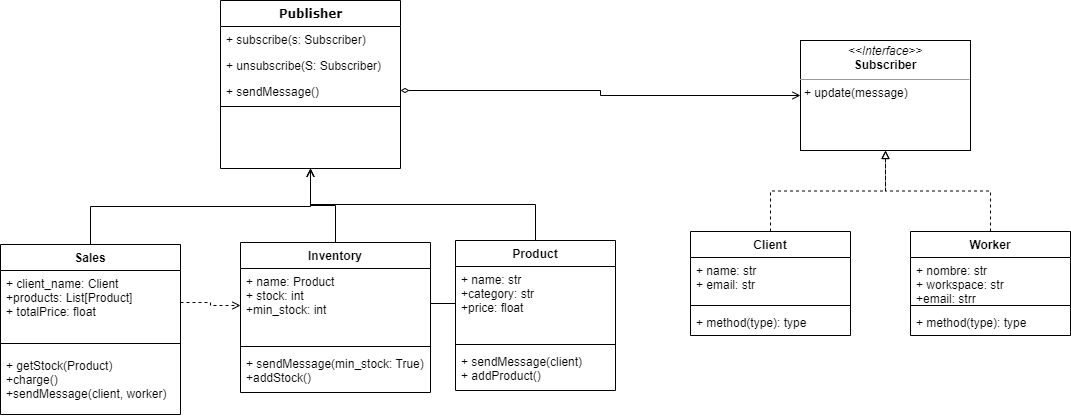

The diagram above was exported from draw.io. Its source (the exported page's mxGraphModel, read from the mxfile embedded in the PNG):
<mxGraphModel dx="1381" dy="795" grid="1" gridSize="10" guides="1" tooltips="1" connect="1" arrows="1" fold="1" page="1" pageScale="1" pageWidth="1100" pageHeight="850" background="none" math="0" shadow="0">
  <root>
    <mxCell id="0" />
    <mxCell id="1" parent="0" />
    <mxCell id="235556782a83e6d0-1" value="Publisher" style="swimlane;html=1;fontStyle=1;align=center;verticalAlign=top;childLayout=stackLayout;horizontal=1;startSize=26;horizontalStack=0;resizeParent=1;resizeLast=0;collapsible=1;marginBottom=0;swimlaneFillColor=#ffffff;rounded=0;shadow=0;comic=0;labelBackgroundColor=none;strokeWidth=1;fillColor=none;fontFamily=Verdana;fontSize=12" parent="1" vertex="1">
      <mxGeometry x="230" y="130" width="180" height="168" as="geometry" />
    </mxCell>
    <mxCell id="235556782a83e6d0-2" value="+ subscribe(s: Subscriber)" style="text;html=1;strokeColor=none;fillColor=none;align=left;verticalAlign=top;spacingLeft=4;spacingRight=4;whiteSpace=wrap;overflow=hidden;rotatable=0;points=[[0,0.5],[1,0.5]];portConstraint=eastwest;" parent="235556782a83e6d0-1" vertex="1">
      <mxGeometry y="26" width="180" height="26" as="geometry" />
    </mxCell>
    <mxCell id="235556782a83e6d0-3" value="+ unsubscribe(S: Subscriber)" style="text;html=1;strokeColor=none;fillColor=none;align=left;verticalAlign=top;spacingLeft=4;spacingRight=4;whiteSpace=wrap;overflow=hidden;rotatable=0;points=[[0,0.5],[1,0.5]];portConstraint=eastwest;" parent="235556782a83e6d0-1" vertex="1">
      <mxGeometry y="52" width="180" height="26" as="geometry" />
    </mxCell>
    <mxCell id="235556782a83e6d0-5" value="+ sendMessage()" style="text;html=1;strokeColor=none;fillColor=none;align=left;verticalAlign=top;spacingLeft=4;spacingRight=4;whiteSpace=wrap;overflow=hidden;rotatable=0;points=[[0,0.5],[1,0.5]];portConstraint=eastwest;" parent="235556782a83e6d0-1" vertex="1">
      <mxGeometry y="78" width="180" height="24" as="geometry" />
    </mxCell>
    <mxCell id="235556782a83e6d0-6" value="" style="line;html=1;strokeWidth=1;fillColor=none;align=left;verticalAlign=middle;spacingTop=-1;spacingLeft=3;spacingRight=3;rotatable=0;labelPosition=right;points=[];portConstraint=eastwest;" parent="235556782a83e6d0-1" vertex="1">
      <mxGeometry y="102" width="180" height="8" as="geometry" />
    </mxCell>
    <mxCell id="qjXFiSDTuihF3-4biaFD-31" style="edgeStyle=orthogonalEdgeStyle;rounded=0;orthogonalLoop=1;jettySize=auto;html=1;exitX=0.5;exitY=0;exitDx=0;exitDy=0;dashed=1;endArrow=block;endFill=0;" edge="1" parent="1" source="qjXFiSDTuihF3-4biaFD-9" target="qjXFiSDTuihF3-4biaFD-29">
      <mxGeometry relative="1" as="geometry" />
    </mxCell>
    <mxCell id="qjXFiSDTuihF3-4biaFD-9" value="Client" style="swimlane;fontStyle=1;align=center;verticalAlign=top;childLayout=stackLayout;horizontal=1;startSize=26;horizontalStack=0;resizeParent=1;resizeParentMax=0;resizeLast=0;collapsible=1;marginBottom=0;" vertex="1" parent="1">
      <mxGeometry x="700" y="361" width="160" height="104" as="geometry" />
    </mxCell>
    <mxCell id="qjXFiSDTuihF3-4biaFD-10" value="+ name: str&#10;+ email: str" style="text;strokeColor=none;fillColor=none;align=left;verticalAlign=top;spacingLeft=4;spacingRight=4;overflow=hidden;rotatable=0;points=[[0,0.5],[1,0.5]];portConstraint=eastwest;" vertex="1" parent="qjXFiSDTuihF3-4biaFD-9">
      <mxGeometry y="26" width="160" height="44" as="geometry" />
    </mxCell>
    <mxCell id="qjXFiSDTuihF3-4biaFD-11" value="" style="line;strokeWidth=1;fillColor=none;align=left;verticalAlign=middle;spacingTop=-1;spacingLeft=3;spacingRight=3;rotatable=0;labelPosition=right;points=[];portConstraint=eastwest;" vertex="1" parent="qjXFiSDTuihF3-4biaFD-9">
      <mxGeometry y="70" width="160" height="8" as="geometry" />
    </mxCell>
    <mxCell id="qjXFiSDTuihF3-4biaFD-12" value="+ method(type): type" style="text;strokeColor=none;fillColor=none;align=left;verticalAlign=top;spacingLeft=4;spacingRight=4;overflow=hidden;rotatable=0;points=[[0,0.5],[1,0.5]];portConstraint=eastwest;" vertex="1" parent="qjXFiSDTuihF3-4biaFD-9">
      <mxGeometry y="78" width="160" height="26" as="geometry" />
    </mxCell>
    <mxCell id="qjXFiSDTuihF3-4biaFD-30" style="edgeStyle=orthogonalEdgeStyle;rounded=0;orthogonalLoop=1;jettySize=auto;html=1;exitX=0.5;exitY=0;exitDx=0;exitDy=0;dashed=1;endArrow=block;endFill=0;" edge="1" parent="1" source="qjXFiSDTuihF3-4biaFD-13" target="qjXFiSDTuihF3-4biaFD-29">
      <mxGeometry relative="1" as="geometry" />
    </mxCell>
    <mxCell id="qjXFiSDTuihF3-4biaFD-13" value="Worker" style="swimlane;fontStyle=1;align=center;verticalAlign=top;childLayout=stackLayout;horizontal=1;startSize=26;horizontalStack=0;resizeParent=1;resizeParentMax=0;resizeLast=0;collapsible=1;marginBottom=0;" vertex="1" parent="1">
      <mxGeometry x="920" y="361" width="160" height="104" as="geometry" />
    </mxCell>
    <mxCell id="qjXFiSDTuihF3-4biaFD-14" value="+ nombre: str&#10;+ workspace: str&#10;+email: strr" style="text;strokeColor=none;fillColor=none;align=left;verticalAlign=top;spacingLeft=4;spacingRight=4;overflow=hidden;rotatable=0;points=[[0,0.5],[1,0.5]];portConstraint=eastwest;" vertex="1" parent="qjXFiSDTuihF3-4biaFD-13">
      <mxGeometry y="26" width="160" height="44" as="geometry" />
    </mxCell>
    <mxCell id="qjXFiSDTuihF3-4biaFD-15" value="" style="line;strokeWidth=1;fillColor=none;align=left;verticalAlign=middle;spacingTop=-1;spacingLeft=3;spacingRight=3;rotatable=0;labelPosition=right;points=[];portConstraint=eastwest;" vertex="1" parent="qjXFiSDTuihF3-4biaFD-13">
      <mxGeometry y="70" width="160" height="8" as="geometry" />
    </mxCell>
    <mxCell id="qjXFiSDTuihF3-4biaFD-16" value="+ method(type): type" style="text;strokeColor=none;fillColor=none;align=left;verticalAlign=top;spacingLeft=4;spacingRight=4;overflow=hidden;rotatable=0;points=[[0,0.5],[1,0.5]];portConstraint=eastwest;" vertex="1" parent="qjXFiSDTuihF3-4biaFD-13">
      <mxGeometry y="78" width="160" height="26" as="geometry" />
    </mxCell>
    <mxCell id="qjXFiSDTuihF3-4biaFD-35" style="edgeStyle=orthogonalEdgeStyle;rounded=0;orthogonalLoop=1;jettySize=auto;html=1;exitX=0.5;exitY=0;exitDx=0;exitDy=0;startArrow=none;startFill=0;endArrow=open;endFill=0;" edge="1" parent="1" source="qjXFiSDTuihF3-4biaFD-17" target="235556782a83e6d0-1">
      <mxGeometry relative="1" as="geometry" />
    </mxCell>
    <mxCell id="qjXFiSDTuihF3-4biaFD-17" value="Sales" style="swimlane;fontStyle=1;align=center;verticalAlign=top;childLayout=stackLayout;horizontal=1;startSize=26;horizontalStack=0;resizeParent=1;resizeParentMax=0;resizeLast=0;collapsible=1;marginBottom=0;" vertex="1" parent="1">
      <mxGeometry x="10" y="374" width="180" height="170" as="geometry" />
    </mxCell>
    <mxCell id="qjXFiSDTuihF3-4biaFD-18" value="+ client_name: Client&#10;+products: List[Product]&#10;+ totalPrice: float" style="text;strokeColor=none;fillColor=none;align=left;verticalAlign=top;spacingLeft=4;spacingRight=4;overflow=hidden;rotatable=0;points=[[0,0.5],[1,0.5]];portConstraint=eastwest;" vertex="1" parent="qjXFiSDTuihF3-4biaFD-17">
      <mxGeometry y="26" width="180" height="64" as="geometry" />
    </mxCell>
    <mxCell id="qjXFiSDTuihF3-4biaFD-19" value="" style="line;strokeWidth=1;fillColor=none;align=left;verticalAlign=middle;spacingTop=-1;spacingLeft=3;spacingRight=3;rotatable=0;labelPosition=right;points=[];portConstraint=eastwest;" vertex="1" parent="qjXFiSDTuihF3-4biaFD-17">
      <mxGeometry y="90" width="180" height="18" as="geometry" />
    </mxCell>
    <mxCell id="qjXFiSDTuihF3-4biaFD-20" value="+ getStock(Product)&#10;+charge()&#10;+sendMessage(client, worker)" style="text;strokeColor=none;fillColor=none;align=left;verticalAlign=top;spacingLeft=4;spacingRight=4;overflow=hidden;rotatable=0;points=[[0,0.5],[1,0.5]];portConstraint=eastwest;" vertex="1" parent="qjXFiSDTuihF3-4biaFD-17">
      <mxGeometry y="108" width="180" height="62" as="geometry" />
    </mxCell>
    <mxCell id="qjXFiSDTuihF3-4biaFD-34" style="edgeStyle=orthogonalEdgeStyle;rounded=0;orthogonalLoop=1;jettySize=auto;html=1;exitX=0.5;exitY=0;exitDx=0;exitDy=0;startArrow=none;startFill=0;endArrow=open;endFill=0;" edge="1" parent="1" source="qjXFiSDTuihF3-4biaFD-21" target="235556782a83e6d0-1">
      <mxGeometry relative="1" as="geometry" />
    </mxCell>
    <mxCell id="qjXFiSDTuihF3-4biaFD-21" value="Inventory" style="swimlane;fontStyle=1;align=center;verticalAlign=top;childLayout=stackLayout;horizontal=1;startSize=26;horizontalStack=0;resizeParent=1;resizeParentMax=0;resizeLast=0;collapsible=1;marginBottom=0;" vertex="1" parent="1">
      <mxGeometry x="250" y="372" width="190" height="150" as="geometry" />
    </mxCell>
    <mxCell id="qjXFiSDTuihF3-4biaFD-22" value="+ name: Product&#10;+ stock: int&#10;+min_stock: int&#10;" style="text;strokeColor=none;fillColor=none;align=left;verticalAlign=top;spacingLeft=4;spacingRight=4;overflow=hidden;rotatable=0;points=[[0,0.5],[1,0.5]];portConstraint=eastwest;" vertex="1" parent="qjXFiSDTuihF3-4biaFD-21">
      <mxGeometry y="26" width="190" height="74" as="geometry" />
    </mxCell>
    <mxCell id="qjXFiSDTuihF3-4biaFD-23" value="" style="line;strokeWidth=1;fillColor=none;align=left;verticalAlign=middle;spacingTop=-1;spacingLeft=3;spacingRight=3;rotatable=0;labelPosition=right;points=[];portConstraint=eastwest;" vertex="1" parent="qjXFiSDTuihF3-4biaFD-21">
      <mxGeometry y="100" width="190" height="8" as="geometry" />
    </mxCell>
    <mxCell id="qjXFiSDTuihF3-4biaFD-24" value="+ sendMessage(min_stock: True)&#10;+addStock()" style="text;strokeColor=none;fillColor=none;align=left;verticalAlign=top;spacingLeft=4;spacingRight=4;overflow=hidden;rotatable=0;points=[[0,0.5],[1,0.5]];portConstraint=eastwest;" vertex="1" parent="qjXFiSDTuihF3-4biaFD-21">
      <mxGeometry y="108" width="190" height="42" as="geometry" />
    </mxCell>
    <mxCell id="qjXFiSDTuihF3-4biaFD-33" style="edgeStyle=orthogonalEdgeStyle;rounded=0;orthogonalLoop=1;jettySize=auto;html=1;exitX=0.5;exitY=0;exitDx=0;exitDy=0;startArrow=none;startFill=0;endArrow=open;endFill=0;" edge="1" parent="1" source="qjXFiSDTuihF3-4biaFD-25" target="235556782a83e6d0-1">
      <mxGeometry relative="1" as="geometry" />
    </mxCell>
    <mxCell id="qjXFiSDTuihF3-4biaFD-25" value="Product" style="swimlane;fontStyle=1;align=center;verticalAlign=top;childLayout=stackLayout;horizontal=1;startSize=26;horizontalStack=0;resizeParent=1;resizeParentMax=0;resizeLast=0;collapsible=1;marginBottom=0;" vertex="1" parent="1">
      <mxGeometry x="465" y="370" width="160" height="150" as="geometry" />
    </mxCell>
    <mxCell id="qjXFiSDTuihF3-4biaFD-26" value="+ name: str&#10;+category: str&#10;+price: float" style="text;strokeColor=none;fillColor=none;align=left;verticalAlign=top;spacingLeft=4;spacingRight=4;overflow=hidden;rotatable=0;points=[[0,0.5],[1,0.5]];portConstraint=eastwest;" vertex="1" parent="qjXFiSDTuihF3-4biaFD-25">
      <mxGeometry y="26" width="160" height="74" as="geometry" />
    </mxCell>
    <mxCell id="qjXFiSDTuihF3-4biaFD-27" value="" style="line;strokeWidth=1;fillColor=none;align=left;verticalAlign=middle;spacingTop=-1;spacingLeft=3;spacingRight=3;rotatable=0;labelPosition=right;points=[];portConstraint=eastwest;" vertex="1" parent="qjXFiSDTuihF3-4biaFD-25">
      <mxGeometry y="100" width="160" height="8" as="geometry" />
    </mxCell>
    <mxCell id="qjXFiSDTuihF3-4biaFD-28" value="+ sendMessage(client)&#10;+ addProduct()" style="text;strokeColor=none;fillColor=none;align=left;verticalAlign=top;spacingLeft=4;spacingRight=4;overflow=hidden;rotatable=0;points=[[0,0.5],[1,0.5]];portConstraint=eastwest;" vertex="1" parent="qjXFiSDTuihF3-4biaFD-25">
      <mxGeometry y="108" width="160" height="42" as="geometry" />
    </mxCell>
    <mxCell id="qjXFiSDTuihF3-4biaFD-29" value="&lt;p style=&quot;margin:0px;margin-top:4px;text-align:center;&quot;&gt;&lt;i&gt;&amp;lt;&amp;lt;Interface&amp;gt;&amp;gt;&lt;/i&gt;&lt;br&gt;&lt;b&gt;Subscriber&lt;/b&gt;&lt;/p&gt;&lt;hr size=&quot;1&quot;&gt;&lt;p style=&quot;margin:0px;margin-left:4px;&quot;&gt;+ update(message)&lt;/p&gt;" style="verticalAlign=top;align=left;overflow=fill;fontSize=12;fontFamily=Helvetica;html=1;rounded=0;shadow=0;comic=0;labelBackgroundColor=none;strokeWidth=1" vertex="1" parent="1">
      <mxGeometry x="810" y="170" width="170" height="110" as="geometry" />
    </mxCell>
    <mxCell id="qjXFiSDTuihF3-4biaFD-32" style="edgeStyle=orthogonalEdgeStyle;rounded=0;orthogonalLoop=1;jettySize=auto;html=1;exitX=1;exitY=0.5;exitDx=0;exitDy=0;endArrow=open;endFill=0;startArrow=diamondThin;startFill=0;" edge="1" parent="1" source="235556782a83e6d0-5" target="qjXFiSDTuihF3-4biaFD-29">
      <mxGeometry relative="1" as="geometry" />
    </mxCell>
    <mxCell id="qjXFiSDTuihF3-4biaFD-36" style="edgeStyle=orthogonalEdgeStyle;rounded=0;orthogonalLoop=1;jettySize=auto;html=1;exitX=0;exitY=0.5;exitDx=0;exitDy=0;entryX=1;entryY=0.5;entryDx=0;entryDy=0;startArrow=none;startFill=0;endArrow=none;endFill=0;" edge="1" parent="1" source="qjXFiSDTuihF3-4biaFD-26" target="qjXFiSDTuihF3-4biaFD-22">
      <mxGeometry relative="1" as="geometry" />
    </mxCell>
    <mxCell id="qjXFiSDTuihF3-4biaFD-37" style="edgeStyle=orthogonalEdgeStyle;rounded=0;orthogonalLoop=1;jettySize=auto;html=1;exitX=1;exitY=0.5;exitDx=0;exitDy=0;entryX=0;entryY=0.5;entryDx=0;entryDy=0;startArrow=none;startFill=0;endArrow=open;endFill=0;dashed=1;" edge="1" parent="1" source="qjXFiSDTuihF3-4biaFD-18" target="qjXFiSDTuihF3-4biaFD-22">
      <mxGeometry relative="1" as="geometry" />
    </mxCell>
  </root>
</mxGraphModel>